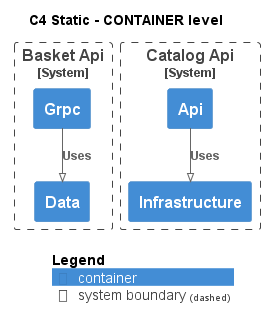

The diagram above was rendered by PlantUML. Its source (embedded in the PNG):
@startuml
!pragma layout smetana
!include ..\.c4s\C4_Container.puml

AddElementTag("state:new", $bgColor=green, $fontColor=#ffffff, $borderColor=green, $shadowing="False")
AddElementTag("state:changed", $bgColor=orange, $fontColor=#ffffff, $borderColor=orange, $shadowing="False")
AddElementTag("state:removed", $bgColor=red, $fontColor=#ffffff, $borderColor=red, $shadowing="False")

AddRelTag("state:new", $textColor=green, $lineColor=green)
AddRelTag("state:changed", $textColor=orange, $lineColor=orange)
AddRelTag("state:removed", $textColor=red, $lineColor=red)

SHOW_PERSON_PORTRAIT()
LAYOUT_TOP_DOWN()

skinparam linetype polyline

title C4 Static - CONTAINER level


System_Boundary(dotnet.eShop.Architecture.SoftwareSystems.BasketApi, "Basket Api") {
    Container(dotnet.eShop.Architecture.SoftwareSystems.BasketApi.Containers.Data, "Data", "", "")
    Container(dotnet.eShop.Architecture.SoftwareSystems.BasketApi.Containers.Grpc, "Grpc", "", "")
}

System_Boundary(dotnet.eShop.Architecture.SoftwareSystems.CatalogApi, "Catalog Api") {
    Container(dotnet.eShop.Architecture.SoftwareSystems.CatalogApi.Containers.Api, "Api", "", "")
    Container(dotnet.eShop.Architecture.SoftwareSystems.CatalogApi.Containers.Infrastructure, "Infrastructure", "", "")
}

Rel(dotnet.eShop.Architecture.SoftwareSystems.BasketApi.Containers.Grpc, dotnet.eShop.Architecture.SoftwareSystems.BasketApi.Containers.Data, "Uses")
Rel(dotnet.eShop.Architecture.SoftwareSystems.CatalogApi.Containers.Api, dotnet.eShop.Architecture.SoftwareSystems.CatalogApi.Containers.Infrastructure, "Uses")


SHOW_LEGEND()
@enduml